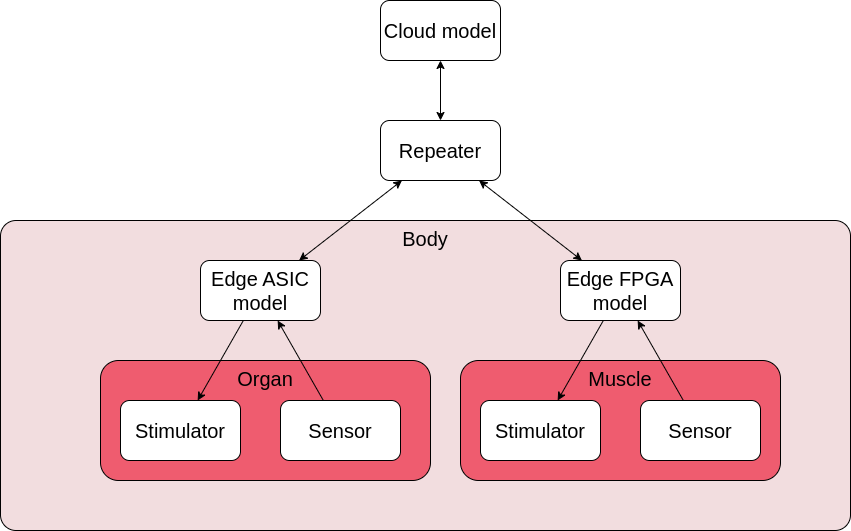

The diagram above was exported from draw.io. Its source (the exported page's mxGraphModel, read from the mxfile embedded in the PNG):
<mxGraphModel dx="1497" dy="879" grid="1" gridSize="10" guides="1" tooltips="1" connect="1" arrows="1" fold="1" page="1" pageScale="1" pageWidth="850" pageHeight="1100" math="0" shadow="0">
  <root>
    <mxCell id="0" />
    <mxCell id="tmHs9tX9sGaKcFFdxR8F-9" value="2" style="" parent="0" />
    <mxCell id="tmHs9tX9sGaKcFFdxR8F-10" value="Body" style="rounded=1;whiteSpace=wrap;html=1;fontSize=20;arcSize=5;verticalAlign=top;fillColor=#F2DDDF;strokeColor=default;" parent="tmHs9tX9sGaKcFFdxR8F-9" vertex="1">
      <mxGeometry y="240" width="850" height="310" as="geometry" />
    </mxCell>
    <mxCell id="tmHs9tX9sGaKcFFdxR8F-11" value="Organ" style="rounded=1;whiteSpace=wrap;html=1;strokeColor=default;fontSize=20;fillColor=#EF5C6F;verticalAlign=top;" parent="tmHs9tX9sGaKcFFdxR8F-9" vertex="1">
      <mxGeometry x="100" y="380" width="330" height="120" as="geometry" />
    </mxCell>
    <mxCell id="tmHs9tX9sGaKcFFdxR8F-12" value="Muscle" style="rounded=1;whiteSpace=wrap;html=1;strokeColor=default;fontSize=20;fillColor=#EF5C6F;verticalAlign=top;" parent="tmHs9tX9sGaKcFFdxR8F-9" vertex="1">
      <mxGeometry x="460" y="380" width="320" height="120" as="geometry" />
    </mxCell>
    <mxCell id="tmHs9tX9sGaKcFFdxR8F-13" style="rounded=0;orthogonalLoop=1;jettySize=auto;html=1;fontSize=20;" parent="tmHs9tX9sGaKcFFdxR8F-9" source="tmHs9tX9sGaKcFFdxR8F-2" target="tmHs9tX9sGaKcFFdxR8F-7" edge="1">
      <mxGeometry relative="1" as="geometry" />
    </mxCell>
    <mxCell id="tmHs9tX9sGaKcFFdxR8F-15" style="edgeStyle=none;rounded=0;orthogonalLoop=1;jettySize=auto;html=1;fontSize=20;startArrow=none;startFill=0;" parent="tmHs9tX9sGaKcFFdxR8F-9" source="tmHs9tX9sGaKcFFdxR8F-8" target="tmHs9tX9sGaKcFFdxR8F-2" edge="1">
      <mxGeometry relative="1" as="geometry" />
    </mxCell>
    <mxCell id="tmHs9tX9sGaKcFFdxR8F-16" style="edgeStyle=none;rounded=0;orthogonalLoop=1;jettySize=auto;html=1;fontSize=20;startArrow=classic;startFill=1;" parent="tmHs9tX9sGaKcFFdxR8F-9" source="tmHs9tX9sGaKcFFdxR8F-2" target="tmHs9tX9sGaKcFFdxR8F-6" edge="1">
      <mxGeometry relative="1" as="geometry" />
    </mxCell>
    <mxCell id="tmHs9tX9sGaKcFFdxR8F-17" style="edgeStyle=none;rounded=0;orthogonalLoop=1;jettySize=auto;html=1;fontSize=20;startArrow=classic;startFill=1;" parent="tmHs9tX9sGaKcFFdxR8F-9" source="tmHs9tX9sGaKcFFdxR8F-6" target="tmHs9tX9sGaKcFFdxR8F-5" edge="1">
      <mxGeometry relative="1" as="geometry" />
    </mxCell>
    <mxCell id="tmHs9tX9sGaKcFFdxR8F-18" style="edgeStyle=none;rounded=0;orthogonalLoop=1;jettySize=auto;html=1;fontSize=20;startArrow=classic;startFill=1;" parent="tmHs9tX9sGaKcFFdxR8F-9" source="tmHs9tX9sGaKcFFdxR8F-6" target="tmHs9tX9sGaKcFFdxR8F-1" edge="1">
      <mxGeometry relative="1" as="geometry" />
    </mxCell>
    <mxCell id="tmHs9tX9sGaKcFFdxR8F-19" style="edgeStyle=none;rounded=0;orthogonalLoop=1;jettySize=auto;html=1;fontSize=20;startArrow=none;startFill=0;" parent="tmHs9tX9sGaKcFFdxR8F-9" source="tmHs9tX9sGaKcFFdxR8F-4" target="tmHs9tX9sGaKcFFdxR8F-1" edge="1">
      <mxGeometry relative="1" as="geometry">
        <mxPoint x="240" y="100" as="targetPoint" />
      </mxGeometry>
    </mxCell>
    <mxCell id="tmHs9tX9sGaKcFFdxR8F-20" style="edgeStyle=none;rounded=0;orthogonalLoop=1;jettySize=auto;html=1;fontSize=20;startArrow=none;startFill=0;" parent="tmHs9tX9sGaKcFFdxR8F-9" source="tmHs9tX9sGaKcFFdxR8F-1" target="tmHs9tX9sGaKcFFdxR8F-3" edge="1">
      <mxGeometry relative="1" as="geometry" />
    </mxCell>
    <mxCell id="1" value="1" parent="0" />
    <mxCell id="tmHs9tX9sGaKcFFdxR8F-1" value="Edge ASIC model" style="rounded=1;whiteSpace=wrap;html=1;fontSize=20;" parent="1" vertex="1">
      <mxGeometry x="200" y="280" width="120" height="60" as="geometry" />
    </mxCell>
    <mxCell id="tmHs9tX9sGaKcFFdxR8F-2" value="Edge FPGA model" style="rounded=1;whiteSpace=wrap;html=1;fontSize=20;" parent="1" vertex="1">
      <mxGeometry x="560" y="280" width="120" height="60" as="geometry" />
    </mxCell>
    <mxCell id="tmHs9tX9sGaKcFFdxR8F-3" value="Stimulator" style="rounded=1;whiteSpace=wrap;html=1;fontSize=20;" parent="1" vertex="1">
      <mxGeometry x="120" y="420" width="120" height="60" as="geometry" />
    </mxCell>
    <mxCell id="tmHs9tX9sGaKcFFdxR8F-4" value="Sensor" style="rounded=1;whiteSpace=wrap;html=1;fontSize=20;" parent="1" vertex="1">
      <mxGeometry x="280" y="420" width="120" height="60" as="geometry" />
    </mxCell>
    <mxCell id="tmHs9tX9sGaKcFFdxR8F-5" value="Cloud model" style="rounded=1;whiteSpace=wrap;html=1;fontSize=20;" parent="1" vertex="1">
      <mxGeometry x="380" y="20" width="120" height="60" as="geometry" />
    </mxCell>
    <mxCell id="tmHs9tX9sGaKcFFdxR8F-6" value="Repeater" style="rounded=1;whiteSpace=wrap;html=1;fontSize=20;" parent="1" vertex="1">
      <mxGeometry x="380" y="140" width="120" height="60" as="geometry" />
    </mxCell>
    <mxCell id="tmHs9tX9sGaKcFFdxR8F-7" value="Stimulator" style="rounded=1;whiteSpace=wrap;html=1;fontSize=20;" parent="1" vertex="1">
      <mxGeometry x="480" y="420" width="120" height="60" as="geometry" />
    </mxCell>
    <mxCell id="tmHs9tX9sGaKcFFdxR8F-8" value="Sensor" style="rounded=1;whiteSpace=wrap;html=1;fontSize=20;" parent="1" vertex="1">
      <mxGeometry x="640" y="420" width="120" height="60" as="geometry" />
    </mxCell>
  </root>
</mxGraphModel>